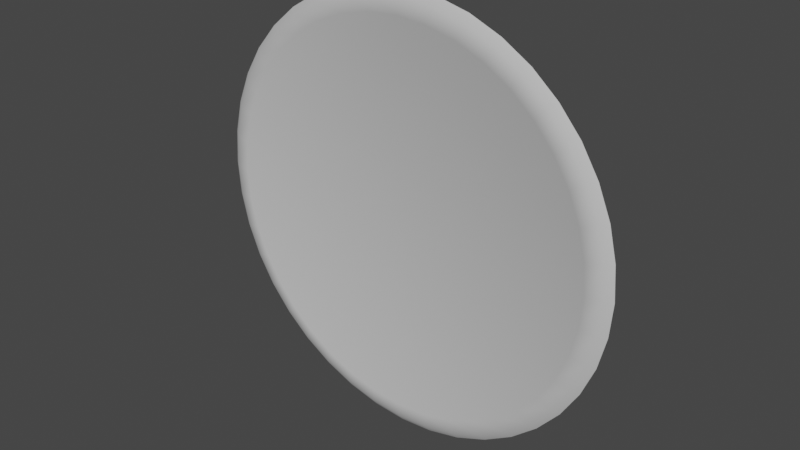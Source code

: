 # Source: soupLiquid00.blend  (saved by Blender 2.82.7; exported with 4.5.12 LTS)
import bpy
from mathutils import Matrix  # noqa: F401  (used for matrix-valued properties, if any)

bpy.ops.wm.read_factory_settings(use_empty=True)
scene = bpy.context.scene
scene.name = 'Scene'

# ---- images (referenced by path relative to the original .blend; pixels are not part of the script)
import os
ASSET_DIR = os.environ.get("B2B_ASSET_DIR", "")  # directory of the original .blend (textures are referenced by path, not embedded)
HERE = os.path.dirname(os.path.abspath(__file__))  # packed textures are extracted next to this script under _unpacked/

def load_image(name, relpath, width, height, colorspace="sRGB"):
    """Load a texture the original file referenced (path relative to the .blend, or extracted next to this script)."""
    p = next((c for c in (os.path.join(HERE, relpath), os.path.join(ASSET_DIR, relpath)) if relpath and os.path.exists(c)), "")
    if p:
        img = bpy.data.images.load(p, check_existing=True)
        img.name = name
    else:  # same state as the original file: an image datablock whose file is absent (Cycles renders it pink)
        img = bpy.data.images.new(name, width, height)
        img.source = "FILE"
        img.filepath = "//" + (relpath or name)
    img.colorspace_settings.name = colorspace
    return img
img_soupwater00_png = load_image('soupWater00.png', 'soupWater00.png', 1024, 1024, 'sRGB')

# ---- materials (node trees are filled in below, after node groups)
mat_23___default_001 = bpy.data.materials.new('23 - Default.001')
mat_23___default_001.use_backface_culling = True
mat_23___default_001.use_transparent_shadow = False
mat_23___default_001.diffuse_color = (0.5882, 0.5882, 0.5882, 1.0)
mat_23___default_001.roughness = 0.8586
mat_23___default_001.specular_intensity = 0.0
mat_23___default_001.metallic = 1.0

# ---- material node trees

# ---- world
world_world = bpy.data.worlds.new('World'); scene.world = world_world
world_world.use_nodes = True; world_world.node_tree.nodes.clear()
_N = world_world.node_tree.nodes; _L = world_world.node_tree.links
n0 = _N.new('ShaderNodeOutputWorld'); n0.name = 'World Output'; n0.location = (300, 300)
n1 = _N.new('ShaderNodeBackground'); n1.name = 'Background'; n1.location = (10, 300)
n1.inputs[0].default_value = (0.05088, 0.05088, 0.05088, 1.0)
_L.new(n1.outputs[0], n0.inputs[0])
n0.is_active_output = True
world_world.color = (0.05088, 0.05088, 0.05088)
world_world.use_sun_shadow = False
world_world.sun_shadow_jitter_overblur = 0.0

# ---- meshes
me_mesh_006 = bpy.data.meshes.new('Mesh.006')
me_mesh_006.from_pydata([(14.58, -3.955e-07, 0.3086), (12.85, 2.036, -0.2543), (12.38, 4.021, -0.2543), (11.59, 5.907, -0.2543), (10.53, 7.648, -0.2543), (9.201, 9.201, -0.2543), (7.648, 10.53, -0.2543), (5.907, 11.59, -0.2543), (4.021, 12.38, -0.2543), (2.036, 12.85, -0.2543), (-8.175e-06, 13.01, -0.2543), (-2.036, 12.85, -0.2543), (-4.021, 12.38, -0.2543), (-5.907, 11.59, -0.2543), (-7.648, 10.53, -0.2543), (-9.201, 9.201, -0.2543), (-10.53, 7.648, -0.2543), (-11.59, 5.907, -0.2543), (-12.38, 4.021, -0.2543), (-12.85, 2.036, -0.2543), (-13.01, -1.049e-05, -0.2543), (-12.38, -4.021, -0.2543), (-10.53, -7.648, -0.2543), (-7.648, -10.53, -0.2543), (-5.907, -11.59, -0.2543), (12.38, -4.021, -0.2543), (14.4, -2.281, 0.3086), (14.4, 2.281, 0.3086), (13.87, 4.506, 0.3086), (12.99, 6.62, 0.3086), (11.8, 8.57, 0.3086), (10.31, 10.31, 0.3086), (8.57, 11.8, 0.3086), (6.62, 12.99, 0.3086), (4.506, 13.87, 0.3086), (2.281, 14.4, 0.3086), (-8.511e-06, 14.58, 0.3086), (-2.281, 14.4, 0.3086), (-4.506, 13.87, 0.3086), (-6.62, 12.99, 0.3086), (-8.57, 11.8, 0.3086), (-10.31, 10.31, 0.3086), (-11.8, 8.57, 0.3086), (-12.99, 6.62, 0.3086), (-13.87, 4.506, 0.3086), (-14.4, 2.281, 0.3086), (-14.58, -1.21e-05, 0.3086), (-14.4, -2.281, 0.3086), (-13.87, -4.506, 0.3086), (-12.99, -6.62, 0.3086), (-11.8, -8.57, 0.3086), (-10.31, -10.31, 0.3086), (-8.57, -11.8, 0.3086), (-6.62, -12.99, 0.3086), (-4.506, -13.87, 0.3086), (-2.281, -14.4, 0.3086), (1.49e-05, -14.58, 0.3086), (2.281, -14.4, 0.3086), (4.506, -13.87, 0.3086), (6.62, -12.99, 0.3086), (8.57, -11.8, 0.3086), (10.31, -10.31, 0.3086), (11.8, -8.57, 0.3086), (12.99, -6.62, 0.3086), (13.87, -4.506, 0.3086), (12.85, -2.036, -0.2543), (14.08, -5.983e-07, -0.05429), (13.9, 2.202, -0.05429), (13.39, 4.35, -0.05429), (12.54, 6.39, -0.05429), (11.39, 8.274, -0.05429), (9.953, 9.953, -0.05429), (8.274, 11.39, -0.05429), (6.39, 12.54, -0.05429), (4.35, 13.39, -0.05429), (2.202, 13.9, -0.05429), (-8.387e-06, 14.08, -0.05429), (-2.202, 13.9, -0.05429), (-4.35, 13.39, -0.05429), (-6.39, 12.54, -0.05429), (-8.274, 11.39, -0.05429), (-9.953, 9.953, -0.05429), (-11.39, 8.274, -0.05429), (-12.54, 6.39, -0.05429), (-13.39, 4.35, -0.05429), (-13.9, 2.202, -0.05429), (-14.08, -1.16e-05, -0.05429), (-13.9, -2.202, -0.05429), (-13.39, -4.35, -0.05429), (-12.54, -6.39, -0.05429), (-11.39, -8.274, -0.05429), (-9.953, -9.953, -0.05429), (-8.274, -11.39, -0.05429), (-6.39, -12.54, -0.05429), (-4.35, -13.39, -0.05429), (-2.202, -13.9, -0.05429), (1.425e-05, -14.08, -0.05429), (2.202, -13.9, -0.05429), (4.35, -13.39, -0.05429), (6.39, -12.54, -0.05429), (8.274, -11.39, -0.05429), (9.953, -9.953, -0.05429), (11.39, -8.274, -0.05429), (12.54, -6.39, -0.05429), (13.39, -4.35, -0.05429), (13.9, -2.202, -0.05429), (-12.85, -2.036, -0.2543), (-11.59, -5.907, -0.2543), (-9.201, -9.201, -0.2543), (-4.021, -12.38, -0.2543), (-2.036, -12.85, -0.2543), (1.285e-05, -13.01, -0.2543), (2.036, -12.85, -0.2543), (4.021, -12.38, -0.2543), (5.907, -11.59, -0.2543), (7.648, -10.53, -0.2543), (9.201, -9.201, -0.2543), (10.53, -7.648, -0.2543), (11.59, -5.907, -0.2543), (13.01, -1.146e-06, -0.2543)], [], [(0, 27, 67), (67, 66, 0), (27, 28, 68), (68, 67, 27), (28, 29, 69), (69, 68, 28), (29, 30, 70), (70, 69, 29), (30, 31, 71), (71, 70, 30), (31, 32, 72), (72, 71, 31), (32, 33, 73), (73, 72, 32), (33, 34, 74), (74, 73, 33), (34, 35, 75), (75, 74, 34), (35, 36, 76), (76, 75, 35), (36, 37, 77), (77, 76, 36), (37, 38, 78), (78, 77, 37), (38, 39, 79), (79, 78, 38), (39, 40, 80), (80, 79, 39), (40, 41, 81), (81, 80, 40), (41, 42, 82), (82, 81, 41), (42, 43, 83), (83, 82, 42), (43, 44, 84), (84, 83, 43), (44, 45, 85), (85, 84, 44), (45, 46, 86), (86, 85, 45), (46, 47, 87), (87, 86, 46), (47, 48, 88), (88, 87, 47), (48, 49, 89), (89, 88, 48), (49, 50, 90), (90, 89, 49), (50, 51, 91), (91, 90, 50), (51, 52, 92), (92, 91, 51), (52, 53, 93), (93, 92, 52), (53, 54, 94), (94, 93, 53), (54, 55, 95), (95, 94, 54), (55, 56, 96), (96, 95, 55), (56, 57, 97), (97, 96, 56), (57, 58, 98), (98, 97, 57), (58, 59, 99), (99, 98, 58), (59, 60, 100), (100, 99, 59), (60, 61, 101), (101, 100, 60), (61, 62, 102), (102, 101, 61), (62, 63, 103), (103, 102, 62), (63, 64, 104), (104, 103, 63), (64, 26, 105), (105, 104, 64), (26, 0, 66), (66, 105, 26), (66, 67, 1), (1, 119, 66), (67, 68, 2), (2, 1, 67), (68, 69, 3), (3, 2, 68), (69, 70, 4), (4, 3, 69), (70, 71, 5), (5, 4, 70), (71, 72, 6), (6, 5, 71), (72, 73, 7), (7, 6, 72), (73, 74, 8), (8, 7, 73), (74, 75, 9), (9, 8, 74), (75, 76, 10), (10, 9, 75), (76, 77, 11), (11, 10, 76), (77, 78, 12), (12, 11, 77), (78, 79, 13), (13, 12, 78), (79, 80, 14), (14, 13, 79), (80, 81, 15), (15, 14, 80), (81, 82, 16), (16, 15, 81), (82, 83, 17), (17, 16, 82), (83, 84, 18), (18, 17, 83), (84, 85, 19), (19, 18, 84), (85, 86, 20), (20, 19, 85), (86, 87, 106), (106, 20, 86), (87, 88, 21), (21, 106, 87), (88, 89, 107), (107, 21, 88), (89, 90, 22), (22, 107, 89), (90, 91, 108), (108, 22, 90), (91, 92, 23), (23, 108, 91), (92, 93, 24), (24, 23, 92), (93, 94, 109), (109, 24, 93), (94, 95, 110), (110, 109, 94), (95, 96, 111), (111, 110, 95), (96, 97, 112), (112, 111, 96), (97, 98, 113), (113, 112, 97), (98, 99, 114), (114, 113, 98), (99, 100, 115), (115, 114, 99), (100, 101, 116), (116, 115, 100), (101, 102, 117), (117, 116, 101), (102, 103, 118), (118, 117, 102), (103, 104, 25), (25, 118, 103), (104, 105, 65), (65, 25, 104), (105, 66, 119), (119, 65, 105), (2, 3, 4), (4, 5, 6), (6, 7, 8), (4, 6, 8), (8, 9, 10), (10, 11, 12), (8, 10, 12), (12, 13, 14), (14, 15, 16), (12, 14, 16), (8, 12, 16), (16, 17, 18), (18, 19, 20), (16, 18, 20), (20, 106, 21), (21, 107, 22), (20, 21, 22), (16, 20, 22), (22, 108, 23), (23, 24, 109), (22, 23, 109), (109, 110, 111), (111, 112, 113), (109, 111, 113), (22, 109, 113), (113, 114, 115), (115, 116, 117), (113, 115, 117), (117, 118, 25), (25, 65, 119), (117, 25, 119), (113, 117, 119), (22, 113, 119), (16, 22, 119), (8, 16, 119), (4, 8, 119), (2, 4, 119), (1, 2, 119)])
me_mesh_006.polygons.foreach_set('use_smooth', [True] * 198)
_uv = me_mesh_006.uv_layers.new(name='UVChannel_1')
_uv.uv.foreach_set('vector', [0.4607, 0.9998, 0.383, 0.9875, 0.388, 0.9667, 0.388, 0.9667, 0.4624, 0.9785, 0.4607, 0.9998, 0.383, 0.9875, 0.3081, 0.9632, 0.3163, 0.9435, 0.3163, 0.9435, 0.388, 0.9667, 0.383, 0.9875, 0.3081, 0.9632, 0.238, 0.9275, 0.2492, 0.9093, 0.2492, 0.9093, 0.3163, 0.9435, 0.3081, 0.9632, 0.238, 0.9275, 0.1743, 0.8812, 0.1882, 0.865, 0.1882, 0.865, 0.2492, 0.9093, 0.238, 0.9275, 0.1743, 0.8812, 0.1187, 0.8256, 0.135, 0.8118, 0.135, 0.8118, 0.1882, 0.865, 0.1743, 0.8812, 0.1187, 0.8256, 0.07245, 0.762, 0.09067, 0.7508, 0.09067, 0.7508, 0.135, 0.8118, 0.1187, 0.8256, 0.07245, 0.762, 0.03673, 0.6918, 0.05646, 0.6837, 0.05646, 0.6837, 0.09067, 0.7508, 0.07245, 0.762, 0.03673, 0.6918, 0.01242, 0.617, 0.03318, 0.6121, 0.03318, 0.6121, 0.05646, 0.6837, 0.03673, 0.6918, 0.01242, 0.617, 0.0001059, 0.5393, 0.02139, 0.5377, 0.02139, 0.5377, 0.03318, 0.6121, 0.01242, 0.617, 0.0001059, 0.5393, 9.997e-05, 0.4606, 0.02138, 0.4623, 0.02138, 0.4623, 0.02139, 0.5377, 0.0001059, 0.5393, 9.997e-05, 0.4606, 0.01241, 0.3829, 0.03316, 0.3879, 0.03316, 0.3879, 0.02138, 0.4623, 9.997e-05, 0.4606, 0.01241, 0.3829, 0.03672, 0.3081, 0.05643, 0.3163, 0.05643, 0.3163, 0.03316, 0.3879, 0.01241, 0.3829, 0.03672, 0.3081, 0.07244, 0.238, 0.09063, 0.2492, 0.09063, 0.2492, 0.05643, 0.3163, 0.03672, 0.3081, 0.07244, 0.238, 0.1187, 0.1743, 0.1349, 0.1882, 0.1349, 0.1882, 0.09063, 0.2492, 0.07244, 0.238, 0.1187, 0.1743, 0.1743, 0.1187, 0.1882, 0.135, 0.1882, 0.135, 0.1349, 0.1882, 0.1187, 0.1743, 0.1743, 0.1187, 0.238, 0.07247, 0.2491, 0.09068, 0.2491, 0.09068, 0.1882, 0.135, 0.1743, 0.1187, 0.238, 0.07247, 0.3081, 0.03674, 0.3163, 0.05647, 0.3163, 0.05647, 0.2491, 0.09068, 0.238, 0.07247, 0.3081, 0.03674, 0.3829, 0.01242, 0.3879, 0.03318, 0.3879, 0.03318, 0.3163, 0.05647, 0.3081, 0.03674, 0.3829, 0.01242, 0.4606, 0.0001016, 0.4623, 0.02139, 0.4623, 0.02139, 0.3879, 0.03318, 0.3829, 0.01242, 0.4606, 0.0001016, 0.5393, 9.997e-05, 0.5376, 0.02138, 0.5376, 0.02138, 0.4623, 0.02139, 0.4606, 0.0001016, 0.5393, 9.997e-05, 0.617, 0.01241, 0.612, 0.03316, 0.612, 0.03316, 0.5376, 0.02138, 0.5393, 9.997e-05, 0.617, 0.01241, 0.6919, 0.03673, 0.6837, 0.05644, 0.6837, 0.05644, 0.612, 0.03316, 0.617, 0.01241, 0.6919, 0.03673, 0.762, 0.07245, 0.7508, 0.09064, 0.7508, 0.09064, 0.6837, 0.05644, 0.6919, 0.03673, 0.762, 0.07245, 0.8256, 0.1187, 0.8118, 0.1349, 0.8118, 0.1349, 0.7508, 0.09064, 0.762, 0.07245, 0.8256, 0.1187, 0.8813, 0.1743, 0.865, 0.1882, 0.865, 0.1882, 0.8118, 0.1349, 0.8256, 0.1187, 0.8813, 0.1743, 0.9275, 0.238, 0.9093, 0.2491, 0.9093, 0.2491, 0.865, 0.1882, 0.8813, 0.1743, 0.9275, 0.238, 0.9633, 0.3081, 0.9435, 0.3162, 0.9435, 0.3162, 0.9093, 0.2491, 0.9275, 0.238, 0.9633, 0.3081, 0.9876, 0.3829, 0.9668, 0.3879, 0.9668, 0.3879, 0.9435, 0.3162, 0.9633, 0.3081, 0.9876, 0.3829, 0.9999, 0.4606, 0.9786, 0.4623, 0.9786, 0.4623, 0.9668, 0.3879, 0.9876, 0.3829, 0.9999, 0.4606, 0.9999, 0.5393, 0.9786, 0.5376, 0.9786, 0.5376, 0.9786, 0.4623, 0.9999, 0.4606, 0.9999, 0.5393, 0.9876, 0.617, 0.9668, 0.612, 0.9668, 0.612, 0.9786, 0.5376, 0.9999, 0.5393, 0.9876, 0.617, 0.9633, 0.6918, 0.9436, 0.6836, 0.9436, 0.6836, 0.9668, 0.612, 0.9876, 0.617, 0.9633, 0.6918, 0.9276, 0.7619, 0.9094, 0.7508, 0.9094, 0.7508, 0.9436, 0.6836, 0.9633, 0.6918, 0.9276, 0.7619, 0.8813, 0.8256, 0.8651, 0.8117, 0.8651, 0.8117, 0.9094, 0.7508, 0.9276, 0.7619, 0.8813, 0.8256, 0.8257, 0.8812, 0.8118, 0.865, 0.8118, 0.865, 0.8651, 0.8117, 0.8813, 0.8256, 0.8257, 0.8812, 0.762, 0.9275, 0.7509, 0.9093, 0.7509, 0.9093, 0.8118, 0.865, 0.8257, 0.8812, 0.762, 0.9275, 0.6919, 0.9632, 0.6838, 0.9435, 0.6838, 0.9435, 0.7509, 0.9093, 0.762, 0.9275, 0.6919, 0.9632, 0.6171, 0.9875, 0.6121, 0.9667, 0.6121, 0.9667, 0.6838, 0.9435, 0.6919, 0.9632, 0.6171, 0.9875, 0.5394, 0.9998, 0.5377, 0.9785, 0.5377, 0.9785, 0.6121, 0.9667, 0.6171, 0.9875, 0.5394, 0.9998, 0.4607, 0.9998, 0.4624, 0.9785, 0.4624, 0.9785, 0.5377, 0.9785, 0.5394, 0.9998, 0.4624, 0.9785, 0.388, 0.9667, 0.3966, 0.9308, 0.3966, 0.9308, 0.4653, 0.9417, 0.4624, 0.9785, 0.388, 0.9667, 0.3163, 0.9435, 0.3305, 0.9094, 0.3305, 0.9094, 0.3966, 0.9308, 0.388, 0.9667, 0.3163, 0.9435, 0.2492, 0.9093, 0.2685, 0.8778, 0.2685, 0.8778, 0.3305, 0.9094, 0.3163, 0.9435, 0.2492, 0.9093, 0.1882, 0.865, 0.2122, 0.837, 0.2122, 0.837, 0.2685, 0.8778, 0.2492, 0.9093, 0.1882, 0.865, 0.135, 0.8118, 0.1631, 0.7878, 0.1631, 0.7878, 0.2122, 0.837, 0.1882, 0.865, 0.135, 0.8118, 0.09067, 0.7508, 0.1222, 0.7315, 0.1222, 0.7315, 0.1631, 0.7878, 0.135, 0.8118, 0.09067, 0.7508, 0.05646, 0.6837, 0.0906, 0.6696, 0.0906, 0.6696, 0.1222, 0.7315, 0.09067, 0.7508, 0.05646, 0.6837, 0.03318, 0.6121, 0.06911, 0.6035, 0.06911, 0.6035, 0.0906, 0.6696, 0.05646, 0.6837, 0.03318, 0.6121, 0.02139, 0.5377, 0.05821, 0.5348, 0.05821, 0.5348, 0.06911, 0.6035, 0.03318, 0.6121, 0.02139, 0.5377, 0.02138, 0.4623, 0.05819, 0.4653, 0.05819, 0.4653, 0.05821, 0.5348, 0.02139, 0.5377, 0.02138, 0.4623, 0.03316, 0.3879, 0.06906, 0.3966, 0.06906, 0.3966, 0.05819, 0.4653, 0.02138, 0.4623, 0.03316, 0.3879, 0.05643, 0.3163, 0.09054, 0.3304, 0.09054, 0.3304, 0.06906, 0.3966, 0.03316, 0.3879, 0.05643, 0.3163, 0.09063, 0.2492, 0.1221, 0.2685, 0.1221, 0.2685, 0.09054, 0.3304, 0.05643, 0.3163, 0.09063, 0.2492, 0.1349, 0.1882, 0.163, 0.2122, 0.163, 0.2122, 0.1221, 0.2685, 0.09063, 0.2492, 0.1349, 0.1882, 0.1882, 0.135, 0.2121, 0.1631, 0.2121, 0.1631, 0.163, 0.2122, 0.1349, 0.1882, 0.1882, 0.135, 0.2491, 0.09068, 0.2684, 0.1222, 0.2684, 0.1222, 0.2121, 0.1631, 0.1882, 0.135, 0.2491, 0.09068, 0.3163, 0.05647, 0.3304, 0.09061, 0.3304, 0.09061, 0.2684, 0.1222, 0.2491, 0.09068, 0.3163, 0.05647, 0.3879, 0.03318, 0.3965, 0.0691, 0.3965, 0.0691, 0.3304, 0.09061, 0.3163, 0.05647, 0.3879, 0.03318, 0.4623, 0.02139, 0.4652, 0.05821, 0.4652, 0.05821, 0.3965, 0.0691, 0.3879, 0.03318, 0.4623, 0.02139, 0.5376, 0.02138, 0.5347, 0.0582, 0.5347, 0.0582, 0.4652, 0.05821, 0.4623, 0.02139, 0.5376, 0.02138, 0.612, 0.03316, 0.6034, 0.06907, 0.6034, 0.06907, 0.5347, 0.0582, 0.5376, 0.02138, 0.612, 0.03316, 0.6837, 0.05644, 0.6695, 0.09055, 0.6695, 0.09055, 0.6034, 0.06907, 0.612, 0.03316, 0.6837, 0.05644, 0.7508, 0.09064, 0.7315, 0.1221, 0.7315, 0.1221, 0.6695, 0.09055, 0.6837, 0.05644, 0.7508, 0.09064, 0.8118, 0.1349, 0.7877, 0.163, 0.7877, 0.163, 0.7315, 0.1221, 0.7508, 0.09064, 0.8118, 0.1349, 0.865, 0.1882, 0.8369, 0.2121, 0.8369, 0.2121, 0.7877, 0.163, 0.8118, 0.1349, 0.865, 0.1882, 0.9093, 0.2491, 0.8778, 0.2684, 0.8778, 0.2684, 0.8369, 0.2121, 0.865, 0.1882, 0.9093, 0.2491, 0.9435, 0.3162, 0.9094, 0.3303, 0.9094, 0.3303, 0.8778, 0.2684, 0.9093, 0.2491, 0.9435, 0.3162, 0.9668, 0.3879, 0.9309, 0.3965, 0.9309, 0.3965, 0.9094, 0.3303, 0.9435, 0.3162, 0.9668, 0.3879, 0.9786, 0.4623, 0.9418, 0.4651, 0.9418, 0.4651, 0.9309, 0.3965, 0.9668, 0.3879, 0.9786, 0.4623, 0.9786, 0.5376, 0.9418, 0.5347, 0.9418, 0.5347, 0.9418, 0.4651, 0.9786, 0.4623, 0.9786, 0.5376, 0.9668, 0.612, 0.9309, 0.6033, 0.9309, 0.6033, 0.9418, 0.5347, 0.9786, 0.5376, 0.9668, 0.612, 0.9436, 0.6836, 0.9094, 0.6695, 0.9094, 0.6695, 0.9309, 0.6033, 0.9668, 0.612, 0.9436, 0.6836, 0.9094, 0.7508, 0.8779, 0.7314, 0.8779, 0.7314, 0.9094, 0.6695, 0.9436, 0.6836, 0.9094, 0.7508, 0.8651, 0.8117, 0.837, 0.7877, 0.837, 0.7877, 0.8779, 0.7314, 0.9094, 0.7508, 0.8651, 0.8117, 0.8118, 0.865, 0.7879, 0.8369, 0.7879, 0.8369, 0.837, 0.7877, 0.8651, 0.8117, 0.8118, 0.865, 0.7509, 0.9093, 0.7316, 0.8778, 0.7316, 0.8778, 0.7879, 0.8369, 0.8118, 0.865, 0.7509, 0.9093, 0.6838, 0.9435, 0.6697, 0.9093, 0.6697, 0.9093, 0.7316, 0.8778, 0.7509, 0.9093, 0.6838, 0.9435, 0.6121, 0.9667, 0.6035, 0.9308, 0.6035, 0.9308, 0.6697, 0.9093, 0.6838, 0.9435, 0.6121, 0.9667, 0.5377, 0.9785, 0.5348, 0.9417, 0.5348, 0.9417, 0.6035, 0.9308, 0.6121, 0.9667, 0.5377, 0.9785, 0.4624, 0.9785, 0.4653, 0.9417, 0.4653, 0.9417, 0.5348, 0.9417, 0.5377, 0.9785, 0.3305, 0.9094, 0.2685, 0.8778, 0.2122, 0.837, 0.2122, 0.837, 0.1631, 0.7878, 0.1222, 0.7315, 0.1222, 0.7315, 0.0906, 0.6696, 0.06911, 0.6035, 0.2122, 0.837, 0.1222, 0.7315, 0.06911, 0.6035, 0.06911, 0.6035, 0.05821, 0.5348, 0.05819, 0.4653, 0.05819, 0.4653, 0.06906, 0.3966, 0.09054, 0.3304, 0.06911, 0.6035, 0.05819, 0.4653, 0.09054, 0.3304, 0.09054, 0.3304, 0.1221, 0.2685, 0.163, 0.2122, 0.163, 0.2122, 0.2121, 0.1631, 0.2684, 0.1222, 0.09054, 0.3304, 0.163, 0.2122, 0.2684, 0.1222, 0.06911, 0.6035, 0.09054, 0.3304, 0.2684, 0.1222, 0.2684, 0.1222, 0.3304, 0.09061, 0.3965, 0.0691, 0.3965, 0.0691, 0.4652, 0.05821, 0.5347, 0.0582, 0.2684, 0.1222, 0.3965, 0.0691, 0.5347, 0.0582, 0.5347, 0.0582, 0.6034, 0.06907, 0.6695, 0.09055, 0.6695, 0.09055, 0.7315, 0.1221, 0.7877, 0.163, 0.5347, 0.0582, 0.6695, 0.09055, 0.7877, 0.163, 0.2684, 0.1222, 0.5347, 0.0582, 0.7877, 0.163, 0.7877, 0.163, 0.8369, 0.2121, 0.8778, 0.2684, 0.8778, 0.2684, 0.9094, 0.3303, 0.9309, 0.3965, 0.7877, 0.163, 0.8778, 0.2684, 0.9309, 0.3965, 0.9309, 0.3965, 0.9418, 0.4651, 0.9418, 0.5347, 0.9418, 0.5347, 0.9309, 0.6033, 0.9094, 0.6695, 0.9309, 0.3965, 0.9418, 0.5347, 0.9094, 0.6695, 0.7877, 0.163, 0.9309, 0.3965, 0.9094, 0.6695, 0.9094, 0.6695, 0.8779, 0.7314, 0.837, 0.7877, 0.837, 0.7877, 0.7879, 0.8369, 0.7316, 0.8778, 0.9094, 0.6695, 0.837, 0.7877, 0.7316, 0.8778, 0.7316, 0.8778, 0.6697, 0.9093, 0.6035, 0.9308, 0.6035, 0.9308, 0.5348, 0.9417, 0.4653, 0.9417, 0.7316, 0.8778, 0.6035, 0.9308, 0.4653, 0.9417, 0.9094, 0.6695, 0.7316, 0.8778, 0.4653, 0.9417, 0.7877, 0.163, 0.9094, 0.6695, 0.4653, 0.9417, 0.2684, 0.1222, 0.7877, 0.163, 0.4653, 0.9417, 0.06911, 0.6035, 0.2684, 0.1222, 0.4653, 0.9417, 0.2122, 0.837, 0.06911, 0.6035, 0.4653, 0.9417, 0.3305, 0.9094, 0.2122, 0.837, 0.4653, 0.9417, 0.3966, 0.9308, 0.3305, 0.9094, 0.4653, 0.9417])
me_mesh_006.materials.append(mat_23___default_001)
me_mesh_006.use_remesh_fix_poles = True
me_mesh_006.use_remesh_preserve_attributes = False
me_mesh_006.use_mirror_vertex_groups = False
me_mesh_006.update()
me_mesh_006.normals_split_custom_set([tuple(v) for v in zip(*[iter([-0.5837, 1.106e-06, 0.812, -0.5765, -0.0913, 0.812, -0.3977, -0.06299, 0.9153, -0.3977, -0.06299, 0.9153, -0.4027, -1.149e-06, 0.9153, -0.5837, 1.106e-06, 0.812, -0.5765, -0.0913, 0.812, -0.5551, -0.1804, 0.812, -0.383, -0.1244, 0.9153, -0.383, -0.1244, 0.9153, -0.3977, -0.06299, 0.9153, -0.5765, -0.0913, 0.812, -0.5551, -0.1804, 0.812, -0.52, -0.265, 0.812, -0.3588, -0.1828, 0.9153, -0.3588, -0.1828, 0.9153, -0.383, -0.1244, 0.9153, -0.5551, -0.1804, 0.812, -0.52, -0.265, 0.812, -0.4722, -0.3431, 0.812, -0.3258, -0.2367, 0.9153, -0.3258, -0.2367, 0.9153, -0.3588, -0.1828, 0.9153, -0.52, -0.265, 0.812, -0.4722, -0.3431, 0.812, -0.4127, -0.4127, 0.812, -0.2847, -0.2847, 0.9153, -0.2847, -0.2847, 0.9153, -0.3258, -0.2367, 0.9153, -0.4722, -0.3431, 0.812, -0.4127, -0.4127, 0.812, -0.3431, -0.4722, 0.812, -0.2367, -0.3258, 0.9153, -0.2367, -0.3258, 0.9153, -0.2847, -0.2847, 0.9153, -0.4127, -0.4127, 0.812, -0.3431, -0.4722, 0.812, -0.265, -0.52, 0.812, -0.1828, -0.3588, 0.9153, -0.1828, -0.3588, 0.9153, -0.2367, -0.3258, 0.9153, -0.3431, -0.4722, 0.812, -0.265, -0.52, 0.812, -0.1804, -0.5551, 0.812, -0.1244, -0.383, 0.9153, -0.1244, -0.383, 0.9153, -0.1828, -0.3588, 0.9153, -0.265, -0.52, 0.812, -0.1804, -0.5551, 0.812, -0.0913, -0.5765, 0.812, -0.06299, -0.3977, 0.9153, -0.06299, -0.3977, 0.9153, -0.1244, -0.383, 0.9153, -0.1804, -0.5551, 0.812, -0.0913, -0.5765, 0.812, -1.935e-06, -0.5836, 0.812, -8.911e-08, -0.4027, 0.9153, -8.911e-08, -0.4027, 0.9153, -0.06299, -0.3977, 0.9153, -0.0913, -0.5765, 0.812, -1.935e-06, -0.5836, 0.812, 0.0913, -0.5765, 0.812, 0.06299, -0.3977, 0.9153, 0.06299, -0.3977, 0.9153, -8.911e-08, -0.4027, 0.9153, -1.935e-06, -0.5836, 0.812, 0.0913, -0.5765, 0.812, 0.1804, -0.5551, 0.812, 0.1244, -0.383, 0.9153, 0.1244, -0.383, 0.9153, 0.06299, -0.3977, 0.9153, 0.0913, -0.5765, 0.812, 0.1804, -0.5551, 0.812, 0.265, -0.52, 0.812, 0.1828, -0.3588, 0.9153, 0.1828, -0.3588, 0.9153, 0.1244, -0.383, 0.9153, 0.1804, -0.5551, 0.812, 0.265, -0.52, 0.812, 0.3431, -0.4722, 0.812, 0.2367, -0.3258, 0.9153, 0.2367, -0.3258, 0.9153, 0.1828, -0.3588, 0.9153, 0.265, -0.52, 0.812, 0.3431, -0.4722, 0.812, 0.4127, -0.4127, 0.812, 0.2847, -0.2847, 0.9153, 0.2847, -0.2847, 0.9153, 0.2367, -0.3258, 0.9153, 0.3431, -0.4722, 0.812, 0.4127, -0.4127, 0.812, 0.4722, -0.3431, 0.812, 0.3258, -0.2367, 0.9153, 0.3258, -0.2367, 0.9153, 0.2847, -0.2847, 0.9153, 0.4127, -0.4127, 0.812, 0.4722, -0.3431, 0.812, 0.52, -0.265, 0.812, 0.3588, -0.1828, 0.9153, 0.3588, -0.1828, 0.9153, 0.3258, -0.2367, 0.9153, 0.4722, -0.3431, 0.812, 0.52, -0.265, 0.812, 0.5551, -0.1804, 0.812, 0.383, -0.1244, 0.9153, 0.383, -0.1244, 0.9153, 0.3588, -0.1828, 0.9153, 0.52, -0.265, 0.812, 0.5551, -0.1804, 0.812, 0.5765, -0.0913, 0.812, 0.3977, -0.06299, 0.9153, 0.3977, -0.06299, 0.9153, 0.383, -0.1244, 0.9153, 0.5551, -0.1804, 0.812, 0.5765, -0.0913, 0.812, 0.5836, -1.509e-06, 0.812, 0.4027, 2.304e-07, 0.9153, 0.4027, 2.304e-07, 0.9153, 0.3977, -0.06299, 0.9153, 0.5765, -0.0913, 0.812, 0.5836, -1.509e-06, 0.812, 0.5765, 0.0913, 0.812, 0.3977, 0.06299, 0.9153, 0.3977, 0.06299, 0.9153, 0.4027, 2.304e-07, 0.9153, 0.5836, -1.509e-06, 0.812, 0.5765, 0.0913, 0.812, 0.5551, 0.1804, 0.812, 0.383, 0.1244, 0.9153, 0.383, 0.1244, 0.9153, 0.3977, 0.06299, 0.9153, 0.5765, 0.0913, 0.812, 0.5551, 0.1804, 0.812, 0.52, 0.265, 0.812, 0.3588, 0.1828, 0.9153, 0.3588, 0.1828, 0.9153, 0.383, 0.1244, 0.9153, 0.5551, 0.1804, 0.812, 0.52, 0.265, 0.812, 0.4722, 0.3431, 0.812, 0.3258, 0.2367, 0.9153, 0.3258, 0.2367, 0.9153, 0.3588, 0.1828, 0.9153, 0.52, 0.265, 0.812, 0.4722, 0.3431, 0.812, 0.4127, 0.4127, 0.812, 0.2847, 0.2847, 0.9153, 0.2847, 0.2847, 0.9153, 0.3258, 0.2367, 0.9153, 0.4722, 0.3431, 0.812, 0.4127, 0.4127, 0.812, 0.3431, 0.4722, 0.812, 0.2367, 0.3258, 0.9153, 0.2367, 0.3258, 0.9153, 0.2847, 0.2847, 0.9153, 0.4127, 0.4127, 0.812, 0.3431, 0.4722, 0.812, 0.265, 0.52, 0.812, 0.1828, 0.3588, 0.9153, 0.1828, 0.3588, 0.9153, 0.2367, 0.3258, 0.9153, 0.3431, 0.4722, 0.812, 0.265, 0.52, 0.812, 0.1804, 0.5551, 0.812, 0.1244, 0.383, 0.9153, 0.1244, 0.383, 0.9153, 0.1828, 0.3588, 0.9153, 0.265, 0.52, 0.812, 0.1804, 0.5551, 0.812, 0.0913, 0.5765, 0.812, 0.06299, 0.3977, 0.9153, 0.06299, 0.3977, 0.9153, 0.1244, 0.383, 0.9153, 0.1804, 0.5551, 0.812, 0.0913, 0.5765, 0.812, 1.366e-06, 0.5836, 0.812, -2.946e-07, 0.4027, 0.9153, -2.946e-07, 0.4027, 0.9153, 0.06299, 0.3977, 0.9153, 0.0913, 0.5765, 0.812, 1.366e-06, 0.5836, 0.812, -0.0913, 0.5765, 0.812, -0.06299, 0.3977, 0.9153, -0.06299, 0.3977, 0.9153, -2.946e-07, 0.4027, 0.9153, 1.366e-06, 0.5836, 0.812, -0.0913, 0.5765, 0.812, -0.1804, 0.5551, 0.812, -0.1244, 0.383, 0.9153, -0.1244, 0.383, 0.9153, -0.06299, 0.3977, 0.9153, -0.0913, 0.5765, 0.812, -0.1804, 0.5551, 0.812, -0.265, 0.52, 0.812, -0.1828, 0.3588, 0.9153, -0.1828, 0.3588, 0.9153, -0.1244, 0.383, 0.9153, -0.1804, 0.5551, 0.812, -0.265, 0.52, 0.812, -0.3431, 0.4722, 0.812, -0.2367, 0.3258, 0.9153, -0.2367, 0.3258, 0.9153, -0.1828, 0.3588, 0.9153, -0.265, 0.52, 0.812, -0.3431, 0.4722, 0.812, -0.4127, 0.4127, 0.812, -0.2847, 0.2847, 0.9153, -0.2847, 0.2847, 0.9153, -0.2367, 0.3258, 0.9153, -0.3431, 0.4722, 0.812, -0.4127, 0.4127, 0.812, -0.4722, 0.3431, 0.812, -0.3258, 0.2367, 0.9153, -0.3258, 0.2367, 0.9153, -0.2847, 0.2847, 0.9153, -0.4127, 0.4127, 0.812, -0.4722, 0.3431, 0.812, -0.52, 0.265, 0.812, -0.3588, 0.1828, 0.9153, -0.3588, 0.1828, 0.9153, -0.3258, 0.2367, 0.9153, -0.4722, 0.3431, 0.812, -0.52, 0.265, 0.812, -0.5551, 0.1804, 0.812, -0.383, 0.1244, 0.9153, -0.383, 0.1244, 0.9153, -0.3588, 0.1828, 0.9153, -0.52, 0.265, 0.812, -0.5551, 0.1804, 0.812, -0.5765, 0.09131, 0.812, -0.3977, 0.06299, 0.9153, -0.3977, 0.06299, 0.9153, -0.383, 0.1244, 0.9153, -0.5551, 0.1804, 0.812, -0.5765, 0.09131, 0.812, -0.5837, 1.106e-06, 0.812, -0.4027, -1.149e-06, 0.9153, -0.4027, -1.149e-06, 0.9153, -0.3977, 0.06299, 0.9153, -0.5765, 0.09131, 0.812, -0.4027, -1.149e-06, 0.9153, -0.3977, -0.06299, 0.9153, 0.1914, 0.01699, 0.9814, 0.1914, 0.01699, 0.9814, 0.1943, -8.913e-07, 0.9809, -0.4027, -1.149e-06, 0.9153, -0.3977, -0.06299, 0.9153, -0.383, -0.1244, 0.9153, 0.1836, 0.04594, 0.9819, 0.1836, 0.04594, 0.9819, 0.1914, 0.01699, 0.9814, -0.3977, -0.06299, 0.9153, -0.383, -0.1244, 0.9153, -0.3588, -0.1828, 0.9153, 0.1768, 0.07531, 0.9814, 0.1768, 0.07531, 0.9814, 0.1836, 0.04594, 0.9819, -0.383, -0.1244, 0.9153, -0.3588, -0.1828, 0.9153, -0.3258, -0.2367, 0.9153, 0.1603, 0.1004, 0.982, 0.1603, 0.1004, 0.982, 0.1768, 0.07531, 0.9814, -0.3588, -0.1828, 0.9153, -0.3258, -0.2367, 0.9153, -0.2847, -0.2847, 0.9153, 0.1449, 0.1263, 0.9814, 0.1449, 0.1263, 0.9814, 0.1603, 0.1004, 0.982, -0.3258, -0.2367, 0.9153, -0.2847, -0.2847, 0.9153, -0.2367, -0.3258, 0.9153, 0.1215, 0.1451, 0.9819, 0.1215, 0.1451, 0.9819, 0.1449, 0.1263, 0.9814, -0.2847, -0.2847, 0.9153, -0.2367, -0.3258, 0.9153, -0.1828, -0.3588, 0.9153, 0.09879, 0.1649, 0.9814, 0.09879, 0.1649, 0.9814, 0.1215, 0.1451, 0.9819, -0.2367, -0.3258, 0.9153, -0.1828, -0.3588, 0.9153, -0.1244, -0.383, 0.9153, 0.07135, 0.1771, 0.9816, 0.07135, 0.1771, 0.9816, 0.09879, 0.1649, 0.9814, -0.1828, -0.3588, 0.9153, -0.1244, -0.383, 0.9153, -0.06299, -0.3977, 0.9153, 0.04301, 0.1873, 0.9814, 0.04301, 0.1873, 0.9814, 0.07135, 0.1771, 0.9816, -0.1244, -0.383, 0.9153, -0.06299, -0.3977, 0.9153, -8.911e-08, -0.4027, 0.9153, 0.01304, 0.1888, 0.9819, 0.01304, 0.1888, 0.9819, 0.04301, 0.1873, 0.9814, -0.06299, -0.3977, 0.9153, -8.911e-08, -0.4027, 0.9153, 0.06299, -0.3977, 0.9153, -0.01699, 0.1914, 0.9814, -0.01699, 0.1914, 0.9814, 0.01304, 0.1888, 0.9819, -8.911e-08, -0.4027, 0.9153, 0.06299, -0.3977, 0.9153, 0.1244, -0.383, 0.9153, -0.04591, 0.1835, 0.982, -0.04591, 0.1835, 0.982, -0.01699, 0.1914, 0.9814, 0.06299, -0.3977, 0.9153, 0.1244, -0.383, 0.9153, 0.1828, -0.3588, 0.9153, -0.07531, 0.1768, 0.9814, -0.07531, 0.1768, 0.9814, -0.04591, 0.1835, 0.982, 0.1244, -0.383, 0.9153, 0.1828, -0.3588, 0.9153, 0.2367, -0.3258, 0.9153, -0.1004, 0.1604, 0.9819, -0.1004, 0.1604, 0.9819, -0.07531, 0.1768, 0.9814, 0.1828, -0.3588, 0.9153, 0.2367, -0.3258, 0.9153, 0.2847, -0.2847, 0.9153, -0.1263, 0.1449, 0.9814, -0.1263, 0.1449, 0.9814, -0.1004, 0.1604, 0.9819, 0.2367, -0.3258, 0.9153, 0.2847, -0.2847, 0.9153, 0.3258, -0.2367, 0.9153, -0.1479, 0.1238, 0.9812, -0.1479, 0.1238, 0.9812, -0.1263, 0.1449, 0.9814, 0.2847, -0.2847, 0.9153, 0.3258, -0.2367, 0.9153, 0.3588, -0.1828, 0.9153, -0.1649, 0.09879, 0.9814, -0.1649, 0.09879, 0.9814, -0.1479, 0.1238, 0.9812, 0.3258, -0.2367, 0.9153, 0.3588, -0.1828, 0.9153, 0.383, -0.1244, 0.9153, -0.1755, 0.07074, 0.9819, -0.1755, 0.07074, 0.9819, -0.1649, 0.09879, 0.9814, 0.3588, -0.1828, 0.9153, 0.383, -0.1244, 0.9153, 0.3977, -0.06299, 0.9153, -0.1873, 0.043, 0.9814, -0.1873, 0.043, 0.9814, -0.1755, 0.07074, 0.9819, 0.383, -0.1244, 0.9153, 0.3977, -0.06299, 0.9153, 0.4027, 2.304e-07, 0.9153, -0.1887, 0.01303, 0.982, -0.1887, 0.01303, 0.982, -0.1873, 0.043, 0.9814, 0.3977, -0.06299, 0.9153, 0.4027, 2.304e-07, 0.9153, 0.3977, 0.06299, 0.9153, -0.1914, -0.01699, 0.9814, -0.1914, -0.01699, 0.9814, -0.1887, 0.01303, 0.982, 0.4027, 2.304e-07, 0.9153, 0.3977, 0.06299, 0.9153, 0.383, 0.1244, 0.9153, -0.1836, -0.04594, 0.9819, -0.1836, -0.04594, 0.9819, -0.1914, -0.01699, 0.9814, 0.3977, 0.06299, 0.9153, 0.383, 0.1244, 0.9153, 0.3588, 0.1828, 0.9153, -0.1768, -0.07531, 0.9814, -0.1768, -0.07531, 0.9814, -0.1836, -0.04594, 0.9819, 0.383, 0.1244, 0.9153, 0.3588, 0.1828, 0.9153, 0.3258, 0.2367, 0.9153, -0.1634, -0.1024, 0.9812, -0.1634, -0.1024, 0.9812, -0.1768, -0.07531, 0.9814, 0.3588, 0.1828, 0.9153, 0.3258, 0.2367, 0.9153, 0.2847, 0.2847, 0.9153, -0.1449, -0.1263, 0.9814, -0.1449, -0.1263, 0.9814, -0.1634, -0.1024, 0.9812, 0.3258, 0.2367, 0.9153, 0.2847, 0.2847, 0.9153, 0.2367, 0.3258, 0.9153, -0.1215, -0.1451, 0.9819, -0.1215, -0.1451, 0.9819, -0.1449, -0.1263, 0.9814, 0.2847, 0.2847, 0.9153, 0.2367, 0.3258, 0.9153, 0.1828, 0.3588, 0.9153, -0.09879, -0.1649, 0.9814, -0.09879, -0.1649, 0.9814, -0.1215, -0.1451, 0.9819, 0.2367, 0.3258, 0.9153, 0.1828, 0.3588, 0.9153, 0.1244, 0.383, 0.9153, -0.0707, -0.1754, 0.982, -0.0707, -0.1754, 0.982, -0.09879, -0.1649, 0.9814, 0.1828, 0.3588, 0.9153, 0.1244, 0.383, 0.9153, 0.06299, 0.3977, 0.9153, -0.043, -0.1873, 0.9814, -0.043, -0.1873, 0.9814, -0.0707, -0.1754, 0.982, 0.1244, 0.383, 0.9153, 0.06299, 0.3977, 0.9153, -2.946e-07, 0.4027, 0.9153, -0.01304, -0.1888, 0.9819, -0.01304, -0.1888, 0.9819, -0.043, -0.1873, 0.9814, 0.06299, 0.3977, 0.9153, -2.946e-07, 0.4027, 0.9153, -0.06299, 0.3977, 0.9153, 0.01699, -0.1914, 0.9814, 0.01699, -0.1914, 0.9814, -0.01304, -0.1888, 0.9819, -2.946e-07, 0.4027, 0.9153, -0.06299, 0.3977, 0.9153, -0.1244, 0.383, 0.9153, 0.0464, -0.1853, 0.9816, 0.0464, -0.1853, 0.9816, 0.01699, -0.1914, 0.9814, -0.06299, 0.3977, 0.9153, -0.1244, 0.383, 0.9153, -0.1828, 0.3588, 0.9153, 0.07531, -0.1768, 0.9814, 0.07531, -0.1768, 0.9814, 0.0464, -0.1853, 0.9816, -0.1244, 0.383, 0.9153, -0.1828, 0.3588, 0.9153, -0.2367, 0.3258, 0.9153, 0.1004, -0.1604, 0.9819, 0.1004, -0.1604, 0.9819, 0.07531, -0.1768, 0.9814, -0.1828, 0.3588, 0.9153, -0.2367, 0.3258, 0.9153, -0.2847, 0.2847, 0.9153, 0.1263, -0.1449, 0.9814, 0.1263, -0.1449, 0.9814, 0.1004, -0.1604, 0.9819, -0.2367, 0.3258, 0.9153, -0.2847, 0.2847, 0.9153, -0.3258, 0.2367, 0.9153, 0.145, -0.1214, 0.982, 0.145, -0.1214, 0.982, 0.1263, -0.1449, 0.9814, -0.2847, 0.2847, 0.9153, -0.3258, 0.2367, 0.9153, -0.3588, 0.1828, 0.9153, 0.1649, -0.09879, 0.9814, 0.1649, -0.09879, 0.9814, 0.145, -0.1214, 0.982, -0.3258, 0.2367, 0.9153, -0.3588, 0.1828, 0.9153, -0.383, 0.1244, 0.9153, 0.1755, -0.07074, 0.9819, 0.1755, -0.07074, 0.9819, 0.1649, -0.09879, 0.9814, -0.3588, 0.1828, 0.9153, -0.383, 0.1244, 0.9153, -0.3977, 0.06299, 0.9153, 0.1873, -0.04301, 0.9814, 0.1873, -0.04301, 0.9814, 0.1755, -0.07074, 0.9819, -0.383, 0.1244, 0.9153, -0.3977, 0.06299, 0.9153, -0.4027, -1.149e-06, 0.9153, 0.1943, -8.913e-07, 0.9809, 0.1943, -8.913e-07, 0.9809, 0.1873, -0.04301, 0.9814, -0.3977, 0.06299, 0.9153, 0.1836, 0.04594, 0.9819, 0.1768, 0.07531, 0.9814, 0.1603, 0.1004, 0.982, 0.1603, 0.1004, 0.982, 0.1449, 0.1263, 0.9814, 0.1215, 0.1451, 0.9819, 0.1215, 0.1451, 0.9819, 0.09879, 0.1649, 0.9814, 0.07135, 0.1771, 0.9816, 0.1603, 0.1004, 0.982, 0.1215, 0.1451, 0.9819, 0.07135, 0.1771, 0.9816, 0.07135, 0.1771, 0.9816, 0.04301, 0.1873, 0.9814, 0.01304, 0.1888, 0.9819, 0.01304, 0.1888, 0.9819, -0.01699, 0.1914, 0.9814, -0.04591, 0.1835, 0.982, 0.07135, 0.1771, 0.9816, 0.01304, 0.1888, 0.9819, -0.04591, 0.1835, 0.982, -0.04591, 0.1835, 0.982, -0.07531, 0.1768, 0.9814, -0.1004, 0.1604, 0.9819, -0.1004, 0.1604, 0.9819, -0.1263, 0.1449, 0.9814, -0.1479, 0.1238, 0.9812, -0.04591, 0.1835, 0.982, -0.1004, 0.1604, 0.9819, -0.1479, 0.1238, 0.9812, 0.07135, 0.1771, 0.9816, -0.04591, 0.1835, 0.982, -0.1479, 0.1238, 0.9812, -0.1479, 0.1238, 0.9812, -0.1649, 0.09879, 0.9814, -0.1755, 0.07074, 0.9819, -0.1755, 0.07074, 0.9819, -0.1873, 0.043, 0.9814, -0.1887, 0.01303, 0.982, -0.1479, 0.1238, 0.9812, -0.1755, 0.07074, 0.9819, -0.1887, 0.01303, 0.982, -0.1887, 0.01303, 0.982, -0.1914, -0.01699, 0.9814, -0.1836, -0.04594, 0.9819, -0.1836, -0.04594, 0.9819, -0.1768, -0.07531, 0.9814, -0.1634, -0.1024, 0.9812, -0.1887, 0.01303, 0.982, -0.1836, -0.04594, 0.9819, -0.1634, -0.1024, 0.9812, -0.1479, 0.1238, 0.9812, -0.1887, 0.01303, 0.982, -0.1634, -0.1024, 0.9812, -0.1634, -0.1024, 0.9812, -0.1449, -0.1263, 0.9814, -0.1215, -0.1451, 0.9819, -0.1215, -0.1451, 0.9819, -0.09879, -0.1649, 0.9814, -0.0707, -0.1754, 0.982, -0.1634, -0.1024, 0.9812, -0.1215, -0.1451, 0.9819, -0.0707, -0.1754, 0.982, -0.0707, -0.1754, 0.982, -0.043, -0.1873, 0.9814, -0.01304, -0.1888, 0.9819, -0.01304, -0.1888, 0.9819, 0.01699, -0.1914, 0.9814, 0.0464, -0.1853, 0.9816, -0.0707, -0.1754, 0.982, -0.01304, -0.1888, 0.9819, 0.0464, -0.1853, 0.9816, -0.1634, -0.1024, 0.9812, -0.0707, -0.1754, 0.982, 0.0464, -0.1853, 0.9816, 0.0464, -0.1853, 0.9816, 0.07531, -0.1768, 0.9814, 0.1004, -0.1604, 0.9819, 0.1004, -0.1604, 0.9819, 0.1263, -0.1449, 0.9814, 0.145, -0.1214, 0.982, 0.0464, -0.1853, 0.9816, 0.1004, -0.1604, 0.9819, 0.145, -0.1214, 0.982, 0.145, -0.1214, 0.982, 0.1649, -0.09879, 0.9814, 0.1755, -0.07074, 0.9819, 0.1755, -0.07074, 0.9819, 0.1873, -0.04301, 0.9814, 0.1943, -8.913e-07, 0.9809, 0.145, -0.1214, 0.982, 0.1755, -0.07074, 0.9819, 0.1943, -8.913e-07, 0.9809, 0.0464, -0.1853, 0.9816, 0.145, -0.1214, 0.982, 0.1943, -8.913e-07, 0.9809, -0.1634, -0.1024, 0.9812, 0.0464, -0.1853, 0.9816, 0.1943, -8.913e-07, 0.9809, -0.1479, 0.1238, 0.9812, -0.1634, -0.1024, 0.9812, 0.1943, -8.913e-07, 0.9809, 0.07135, 0.1771, 0.9816, -0.1479, 0.1238, 0.9812, 0.1943, -8.913e-07, 0.9809, 0.1603, 0.1004, 0.982, 0.07135, 0.1771, 0.9816, 0.1943, -8.913e-07, 0.9809, 0.1836, 0.04594, 0.9819, 0.1603, 0.1004, 0.982, 0.1943, -8.913e-07, 0.9809, 0.1914, 0.01699, 0.9814, 0.1836, 0.04594, 0.9819, 0.1943, -8.913e-07, 0.9809])] * 3)])

# ---- objects
ob_group040 = bpy.data.objects.new('Group040', None)
ob_oldpot_001 = bpy.data.objects.new('OldPot.001', me_mesh_006)

# ---- transforms, parenting, visibility, modifiers, constraints
ob_group040.location = (0.0, 0.0, 0.0)
ob_group040.scale = (0.01, 0.01, 0.01)
ob_group040.color = (0.8, 0.8, 0.8, 1.0)
ob_group040.lineart.crease_threshold = 0.0
ob_oldpot_001.parent = ob_group040
ob_oldpot_001.location = (0.0, 0.0, 4.828e-09)
ob_oldpot_001.rotation_euler = (-1.571, -1.571, 0.0)
ob_oldpot_001.color = (0.8, 0.8, 0.8, 1.0)
ob_oldpot_001.lineart.crease_threshold = 0.0

# ---- collection membership
scene.collection.objects.link(ob_group040)
scene.collection.objects.link(ob_oldpot_001)

# ---- scene / render settings (as saved in the file)
scene.frame_start = 1; scene.frame_end = 250; scene.frame_set(104)
scene.render.engine = 'BLENDER_EEVEE_NEXT'
scene.render.fps = 30
scene.cycles.use_denoising = False
scene.cycles.samples = 128
scene.cycles.sampling_pattern = 'TABULATED_SOBOL'
scene.cycles.use_adaptive_sampling = False
scene.cycles.use_light_tree = False
scene.view_settings.view_transform = 'Filmic'
bpy.context.view_layer.update()

# ---- added for rendering (the .blend has no active camera and no usable light): camera, sun
cam_auto = bpy.data.cameras.new('AutoCamera')
cam_auto.lens = 50.0
cam_auto.sensor_width = 36.0
cam_auto.clip_end = 1000.0
ob_auto_camera = bpy.data.objects.new('AutoCamera', cam_auto)
scene.collection.objects.link(ob_auto_camera)
ob_auto_camera.location = (0.381606, -0.457656, 0.305285)
ob_auto_camera.rotation_euler = (1.09748, -7.21219e-08, 0.694738)
scene.camera = ob_auto_camera
light_auto_sun = bpy.data.lights.new('AutoSun', 'SUN')
light_auto_sun.energy = 3.0
light_auto_sun.angle = 0.0523599
ob_auto_sun = bpy.data.objects.new('AutoSun', light_auto_sun)
scene.collection.objects.link(ob_auto_sun)
ob_auto_sun.rotation_euler = (0.872665, 0.174533, 0.523599)
bpy.context.view_layer.update()

